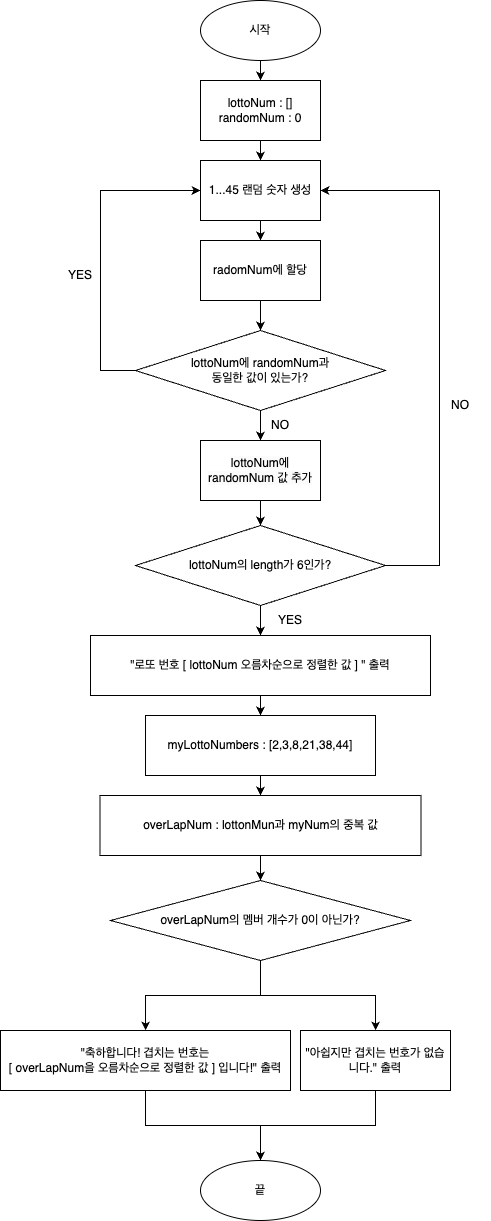

The diagram above was exported from draw.io. Its source (the exported page's mxGraphModel, read from the mxfile embedded in the PNG):
<mxGraphModel dx="1892" dy="1725" grid="1" gridSize="10" guides="1" tooltips="1" connect="1" arrows="1" fold="1" page="1" pageScale="1" pageWidth="827" pageHeight="1169" math="0" shadow="0">
  <root>
    <mxCell id="WIyWlLk6GJQsqaUBKTNV-0" />
    <mxCell id="WIyWlLk6GJQsqaUBKTNV-1" parent="WIyWlLk6GJQsqaUBKTNV-0" />
    <mxCell id="O7BcQqgrIBvrcE47ppgs-29" style="edgeStyle=orthogonalEdgeStyle;rounded=0;orthogonalLoop=1;jettySize=auto;html=1;entryX=0.5;entryY=0;entryDx=0;entryDy=0;" parent="WIyWlLk6GJQsqaUBKTNV-1" source="O7BcQqgrIBvrcE47ppgs-0" target="O7BcQqgrIBvrcE47ppgs-2" edge="1">
      <mxGeometry relative="1" as="geometry" />
    </mxCell>
    <mxCell id="O7BcQqgrIBvrcE47ppgs-0" value="시작" style="ellipse;whiteSpace=wrap;html=1;" parent="WIyWlLk6GJQsqaUBKTNV-1" vertex="1">
      <mxGeometry x="260" y="50" width="120" height="60" as="geometry" />
    </mxCell>
    <mxCell id="O7BcQqgrIBvrcE47ppgs-7" value="" style="edgeStyle=orthogonalEdgeStyle;rounded=0;orthogonalLoop=1;jettySize=auto;html=1;" parent="WIyWlLk6GJQsqaUBKTNV-1" source="O7BcQqgrIBvrcE47ppgs-2" target="O7BcQqgrIBvrcE47ppgs-6" edge="1">
      <mxGeometry relative="1" as="geometry" />
    </mxCell>
    <mxCell id="O7BcQqgrIBvrcE47ppgs-2" value="lottoNum : []&lt;br&gt;randomNum : 0" style="rounded=0;whiteSpace=wrap;html=1;" parent="WIyWlLk6GJQsqaUBKTNV-1" vertex="1">
      <mxGeometry x="260" y="130" width="120" height="60" as="geometry" />
    </mxCell>
    <mxCell id="cc6fdQzZTqaJooS85zYE-1" value="" style="edgeStyle=orthogonalEdgeStyle;rounded=0;orthogonalLoop=1;jettySize=auto;html=1;" edge="1" parent="WIyWlLk6GJQsqaUBKTNV-1" source="O7BcQqgrIBvrcE47ppgs-3" target="cc6fdQzZTqaJooS85zYE-0">
      <mxGeometry relative="1" as="geometry" />
    </mxCell>
    <mxCell id="O7BcQqgrIBvrcE47ppgs-3" value="&quot;로또 번호 [ lottoNum 오름차순으로 정렬한 값 ] &quot; 출력" style="rounded=0;whiteSpace=wrap;html=1;" parent="WIyWlLk6GJQsqaUBKTNV-1" vertex="1">
      <mxGeometry x="150" y="685" width="340" height="60" as="geometry" />
    </mxCell>
    <mxCell id="O7BcQqgrIBvrcE47ppgs-4" value="끝" style="ellipse;whiteSpace=wrap;html=1;" parent="WIyWlLk6GJQsqaUBKTNV-1" vertex="1">
      <mxGeometry x="260" y="1210" width="120" height="60" as="geometry" />
    </mxCell>
    <mxCell id="O7BcQqgrIBvrcE47ppgs-9" value="" style="edgeStyle=orthogonalEdgeStyle;rounded=0;orthogonalLoop=1;jettySize=auto;html=1;" parent="WIyWlLk6GJQsqaUBKTNV-1" source="O7BcQqgrIBvrcE47ppgs-6" target="O7BcQqgrIBvrcE47ppgs-8" edge="1">
      <mxGeometry relative="1" as="geometry" />
    </mxCell>
    <mxCell id="O7BcQqgrIBvrcE47ppgs-6" value="1...45 랜덤 숫자 생성" style="whiteSpace=wrap;html=1;rounded=0;" parent="WIyWlLk6GJQsqaUBKTNV-1" vertex="1">
      <mxGeometry x="260" y="210" width="120" height="60" as="geometry" />
    </mxCell>
    <mxCell id="O7BcQqgrIBvrcE47ppgs-14" value="" style="edgeStyle=orthogonalEdgeStyle;rounded=0;orthogonalLoop=1;jettySize=auto;html=1;" parent="WIyWlLk6GJQsqaUBKTNV-1" source="O7BcQqgrIBvrcE47ppgs-8" target="O7BcQqgrIBvrcE47ppgs-13" edge="1">
      <mxGeometry relative="1" as="geometry" />
    </mxCell>
    <mxCell id="O7BcQqgrIBvrcE47ppgs-8" value="radomNum에 할당" style="whiteSpace=wrap;html=1;rounded=0;" parent="WIyWlLk6GJQsqaUBKTNV-1" vertex="1">
      <mxGeometry x="260" y="290" width="120" height="60" as="geometry" />
    </mxCell>
    <mxCell id="O7BcQqgrIBvrcE47ppgs-15" style="edgeStyle=orthogonalEdgeStyle;rounded=0;orthogonalLoop=1;jettySize=auto;html=1;entryX=0;entryY=0.5;entryDx=0;entryDy=0;" parent="WIyWlLk6GJQsqaUBKTNV-1" source="O7BcQqgrIBvrcE47ppgs-13" target="O7BcQqgrIBvrcE47ppgs-6" edge="1">
      <mxGeometry relative="1" as="geometry">
        <Array as="points">
          <mxPoint x="160" y="420" />
          <mxPoint x="160" y="240" />
        </Array>
      </mxGeometry>
    </mxCell>
    <mxCell id="O7BcQqgrIBvrcE47ppgs-21" value="" style="edgeStyle=orthogonalEdgeStyle;rounded=0;orthogonalLoop=1;jettySize=auto;html=1;" parent="WIyWlLk6GJQsqaUBKTNV-1" source="O7BcQqgrIBvrcE47ppgs-13" target="O7BcQqgrIBvrcE47ppgs-20" edge="1">
      <mxGeometry relative="1" as="geometry" />
    </mxCell>
    <mxCell id="O7BcQqgrIBvrcE47ppgs-13" value="lottoNum에 randomNum과 &lt;br&gt;동일한 값이 있는가?" style="rhombus;whiteSpace=wrap;html=1;rounded=0;" parent="WIyWlLk6GJQsqaUBKTNV-1" vertex="1">
      <mxGeometry x="195" y="380" width="250" height="80" as="geometry" />
    </mxCell>
    <mxCell id="O7BcQqgrIBvrcE47ppgs-16" value="YES" style="text;html=1;align=center;verticalAlign=middle;whiteSpace=wrap;rounded=0;" parent="WIyWlLk6GJQsqaUBKTNV-1" vertex="1">
      <mxGeometry x="110" y="310" width="60" height="30" as="geometry" />
    </mxCell>
    <mxCell id="O7BcQqgrIBvrcE47ppgs-23" value="" style="edgeStyle=orthogonalEdgeStyle;rounded=0;orthogonalLoop=1;jettySize=auto;html=1;" parent="WIyWlLk6GJQsqaUBKTNV-1" source="O7BcQqgrIBvrcE47ppgs-20" target="O7BcQqgrIBvrcE47ppgs-22" edge="1">
      <mxGeometry relative="1" as="geometry" />
    </mxCell>
    <mxCell id="O7BcQqgrIBvrcE47ppgs-20" value="&lt;span style=&quot;color: rgb(0, 0, 0); font-family: Helvetica; font-size: 12px; font-style: normal; font-variant-ligatures: normal; font-variant-caps: normal; font-weight: 400; letter-spacing: normal; orphans: 2; text-align: center; text-indent: 0px; text-transform: none; widows: 2; word-spacing: 0px; -webkit-text-stroke-width: 0px; background-color: rgb(251, 251, 251); text-decoration-thickness: initial; text-decoration-style: initial; text-decoration-color: initial; float: none; display: inline !important;&quot;&gt;lottoNum에 randomNum 값 추가&lt;/span&gt;" style="whiteSpace=wrap;html=1;rounded=0;" parent="WIyWlLk6GJQsqaUBKTNV-1" vertex="1">
      <mxGeometry x="260" y="490" width="120" height="60" as="geometry" />
    </mxCell>
    <mxCell id="O7BcQqgrIBvrcE47ppgs-24" style="edgeStyle=orthogonalEdgeStyle;rounded=0;orthogonalLoop=1;jettySize=auto;html=1;entryX=0.5;entryY=0;entryDx=0;entryDy=0;" parent="WIyWlLk6GJQsqaUBKTNV-1" source="O7BcQqgrIBvrcE47ppgs-22" target="O7BcQqgrIBvrcE47ppgs-3" edge="1">
      <mxGeometry relative="1" as="geometry" />
    </mxCell>
    <mxCell id="O7BcQqgrIBvrcE47ppgs-22" value="lottoNum의 length가 6인가?" style="rhombus;whiteSpace=wrap;html=1;rounded=0;" parent="WIyWlLk6GJQsqaUBKTNV-1" vertex="1">
      <mxGeometry x="195" y="575" width="250" height="80" as="geometry" />
    </mxCell>
    <mxCell id="O7BcQqgrIBvrcE47ppgs-26" value="YES" style="text;html=1;align=center;verticalAlign=middle;whiteSpace=wrap;rounded=0;" parent="WIyWlLk6GJQsqaUBKTNV-1" vertex="1">
      <mxGeometry x="320" y="655" width="60" height="30" as="geometry" />
    </mxCell>
    <mxCell id="O7BcQqgrIBvrcE47ppgs-27" style="edgeStyle=orthogonalEdgeStyle;rounded=0;orthogonalLoop=1;jettySize=auto;html=1;entryX=1;entryY=0.5;entryDx=0;entryDy=0;" parent="WIyWlLk6GJQsqaUBKTNV-1" target="O7BcQqgrIBvrcE47ppgs-6" edge="1">
      <mxGeometry relative="1" as="geometry">
        <mxPoint x="444.04" y="615" as="sourcePoint" />
        <mxPoint x="420" y="220" as="targetPoint" />
        <Array as="points">
          <mxPoint x="499" y="615" />
          <mxPoint x="499" y="240" />
        </Array>
      </mxGeometry>
    </mxCell>
    <mxCell id="O7BcQqgrIBvrcE47ppgs-28" value="NO" style="text;html=1;align=center;verticalAlign=middle;whiteSpace=wrap;rounded=0;" parent="WIyWlLk6GJQsqaUBKTNV-1" vertex="1">
      <mxGeometry x="490" y="440" width="60" height="30" as="geometry" />
    </mxCell>
    <mxCell id="O7BcQqgrIBvrcE47ppgs-30" value="NO" style="text;html=1;align=center;verticalAlign=middle;whiteSpace=wrap;rounded=0;" parent="WIyWlLk6GJQsqaUBKTNV-1" vertex="1">
      <mxGeometry x="310" y="460" width="60" height="30" as="geometry" />
    </mxCell>
    <mxCell id="cc6fdQzZTqaJooS85zYE-3" value="" style="edgeStyle=orthogonalEdgeStyle;rounded=0;orthogonalLoop=1;jettySize=auto;html=1;" edge="1" parent="WIyWlLk6GJQsqaUBKTNV-1" source="cc6fdQzZTqaJooS85zYE-0" target="cc6fdQzZTqaJooS85zYE-2">
      <mxGeometry relative="1" as="geometry" />
    </mxCell>
    <mxCell id="cc6fdQzZTqaJooS85zYE-0" value="myLottoNumbers : [2,3,8,21,38,44]" style="whiteSpace=wrap;html=1;rounded=0;" vertex="1" parent="WIyWlLk6GJQsqaUBKTNV-1">
      <mxGeometry x="205" y="765" width="230" height="60" as="geometry" />
    </mxCell>
    <mxCell id="cc6fdQzZTqaJooS85zYE-5" value="" style="edgeStyle=orthogonalEdgeStyle;rounded=0;orthogonalLoop=1;jettySize=auto;html=1;" edge="1" parent="WIyWlLk6GJQsqaUBKTNV-1" source="cc6fdQzZTqaJooS85zYE-2" target="cc6fdQzZTqaJooS85zYE-4">
      <mxGeometry relative="1" as="geometry" />
    </mxCell>
    <mxCell id="cc6fdQzZTqaJooS85zYE-2" value="overLapNum : lottonMun과 myNum의 중복 값" style="whiteSpace=wrap;html=1;rounded=0;" vertex="1" parent="WIyWlLk6GJQsqaUBKTNV-1">
      <mxGeometry x="159.5" y="845" width="321" height="60" as="geometry" />
    </mxCell>
    <mxCell id="cc6fdQzZTqaJooS85zYE-10" value="" style="edgeStyle=orthogonalEdgeStyle;rounded=0;orthogonalLoop=1;jettySize=auto;html=1;" edge="1" parent="WIyWlLk6GJQsqaUBKTNV-1" source="cc6fdQzZTqaJooS85zYE-4" target="cc6fdQzZTqaJooS85zYE-9">
      <mxGeometry relative="1" as="geometry" />
    </mxCell>
    <mxCell id="cc6fdQzZTqaJooS85zYE-12" value="" style="edgeStyle=orthogonalEdgeStyle;rounded=0;orthogonalLoop=1;jettySize=auto;html=1;" edge="1" parent="WIyWlLk6GJQsqaUBKTNV-1" source="cc6fdQzZTqaJooS85zYE-4" target="cc6fdQzZTqaJooS85zYE-11">
      <mxGeometry relative="1" as="geometry" />
    </mxCell>
    <mxCell id="cc6fdQzZTqaJooS85zYE-4" value="overLapNum의 멤버 개수가 0이 아닌가?" style="rhombus;whiteSpace=wrap;html=1;rounded=0;" vertex="1" parent="WIyWlLk6GJQsqaUBKTNV-1">
      <mxGeometry x="170" y="930" width="300" height="80" as="geometry" />
    </mxCell>
    <mxCell id="cc6fdQzZTqaJooS85zYE-14" style="edgeStyle=orthogonalEdgeStyle;rounded=0;orthogonalLoop=1;jettySize=auto;html=1;" edge="1" parent="WIyWlLk6GJQsqaUBKTNV-1" source="cc6fdQzZTqaJooS85zYE-9" target="O7BcQqgrIBvrcE47ppgs-4">
      <mxGeometry relative="1" as="geometry" />
    </mxCell>
    <mxCell id="cc6fdQzZTqaJooS85zYE-9" value="&quot;축하합니다! 겹치는 번호는 &lt;br&gt;[ overLapNum을 오름차순으로 정렬한 값 ]&amp;nbsp;입니다!&quot; 출력" style="rounded=0;whiteSpace=wrap;html=1;" vertex="1" parent="WIyWlLk6GJQsqaUBKTNV-1">
      <mxGeometry x="60" y="1080" width="290" height="60" as="geometry" />
    </mxCell>
    <mxCell id="cc6fdQzZTqaJooS85zYE-15" style="edgeStyle=orthogonalEdgeStyle;rounded=0;orthogonalLoop=1;jettySize=auto;html=1;entryX=0.5;entryY=0;entryDx=0;entryDy=0;" edge="1" parent="WIyWlLk6GJQsqaUBKTNV-1" source="cc6fdQzZTqaJooS85zYE-11" target="O7BcQqgrIBvrcE47ppgs-4">
      <mxGeometry relative="1" as="geometry" />
    </mxCell>
    <mxCell id="cc6fdQzZTqaJooS85zYE-11" value="&quot;아쉽지만 겹치는 번호가 없습니다.&quot; 출력" style="rounded=0;whiteSpace=wrap;html=1;" vertex="1" parent="WIyWlLk6GJQsqaUBKTNV-1">
      <mxGeometry x="360" y="1080" width="150" height="60" as="geometry" />
    </mxCell>
  </root>
</mxGraphModel>